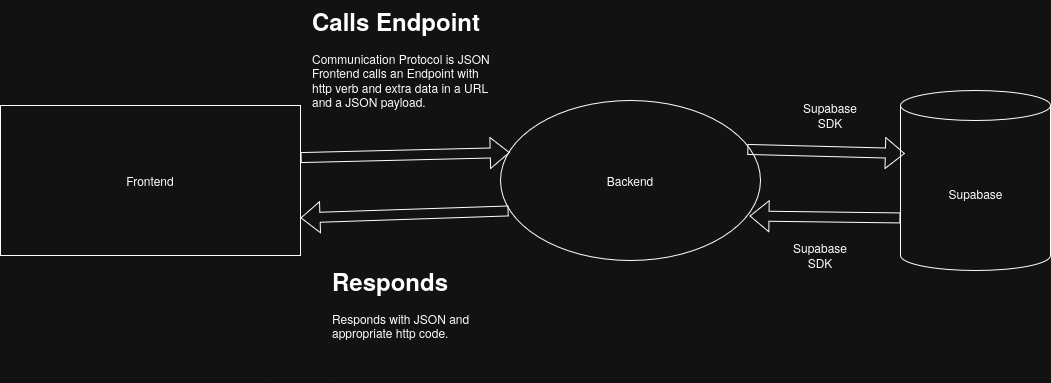

The diagram above was exported from draw.io. Its source (the exported page's mxGraphModel, read from the mxfile embedded in the PNG):
<mxGraphModel dx="2027" dy="818" grid="1" gridSize="10" guides="1" tooltips="1" connect="1" arrows="1" fold="1" page="1" pageScale="1" pageWidth="850" pageHeight="1100" background="light-dark(#FFFFFF,#121212)" math="0" shadow="0">
  <root>
    <mxCell id="0" />
    <mxCell id="1" parent="0" />
    <mxCell id="CeCFAIfFQl4wYFce2Qi5-1" parent="1" style="shape=cylinder3;whiteSpace=wrap;html=1;boundedLbl=1;backgroundOutline=1;size=15;labelBackgroundColor=none;" value="" vertex="1">
      <mxGeometry height="180" width="150" x="610" y="290" as="geometry" />
    </mxCell>
    <mxCell id="CeCFAIfFQl4wYFce2Qi5-2" parent="1" style="text;html=1;whiteSpace=wrap;strokeColor=none;fillColor=none;align=center;verticalAlign=middle;rounded=0;labelBackgroundColor=none;" value="Supabase" vertex="1">
      <mxGeometry height="65" width="85" x="642.5" y="360" as="geometry" />
    </mxCell>
    <mxCell id="CeCFAIfFQl4wYFce2Qi5-3" parent="1" style="ellipse;whiteSpace=wrap;html=1;labelBackgroundColor=none;" value="" vertex="1">
      <mxGeometry height="160" width="260" x="210" y="300" as="geometry" />
    </mxCell>
    <mxCell id="CeCFAIfFQl4wYFce2Qi5-4" parent="1" style="text;html=1;whiteSpace=wrap;strokeColor=none;fillColor=none;align=center;verticalAlign=middle;rounded=0;labelBackgroundColor=none;" value="Backend" vertex="1">
      <mxGeometry height="65" width="100" x="290" y="347.5" as="geometry" />
    </mxCell>
    <mxCell id="CeCFAIfFQl4wYFce2Qi5-5" parent="1" style="rounded=0;whiteSpace=wrap;html=1;labelBackgroundColor=none;" value="" vertex="1">
      <mxGeometry height="150" width="300" x="-290" y="305" as="geometry" />
    </mxCell>
    <mxCell id="CeCFAIfFQl4wYFce2Qi5-6" parent="1" style="text;html=1;whiteSpace=wrap;strokeColor=none;fillColor=none;align=center;verticalAlign=middle;rounded=0;labelBackgroundColor=none;" value="Frontend" vertex="1">
      <mxGeometry height="65" width="120" x="-200" y="347.5" as="geometry" />
    </mxCell>
    <mxCell id="CeCFAIfFQl4wYFce2Qi5-8" edge="1" parent="1" source="CeCFAIfFQl4wYFce2Qi5-5" style="shape=flexArrow;endArrow=classic;html=1;rounded=0;entryX=0.035;entryY=0.325;entryDx=0;entryDy=0;entryPerimeter=0;exitX=1;exitY=0.347;exitDx=0;exitDy=0;exitPerimeter=0;labelBackgroundColor=none;fontColor=default;" target="CeCFAIfFQl4wYFce2Qi5-3" value="">
      <mxGeometry height="50" relative="1" width="50" as="geometry">
        <mxPoint x="100" y="355" as="sourcePoint" />
        <mxPoint x="150" y="305" as="targetPoint" />
      </mxGeometry>
    </mxCell>
    <mxCell id="CeCFAIfFQl4wYFce2Qi5-9" edge="1" parent="1" source="CeCFAIfFQl4wYFce2Qi5-3" style="shape=flexArrow;endArrow=classic;html=1;rounded=0;entryX=1;entryY=0.75;entryDx=0;entryDy=0;exitX=0.031;exitY=0.691;exitDx=0;exitDy=0;exitPerimeter=0;labelBackgroundColor=none;fontColor=default;" target="CeCFAIfFQl4wYFce2Qi5-5" value="">
      <mxGeometry height="50" relative="1" width="50" as="geometry">
        <mxPoint x="110" y="525" as="sourcePoint" />
        <mxPoint x="229" y="520" as="targetPoint" />
      </mxGeometry>
    </mxCell>
    <mxCell id="CeCFAIfFQl4wYFce2Qi5-11" parent="1" style="text;html=1;whiteSpace=wrap;overflow=hidden;rounded=0;labelBackgroundColor=none;" value="&lt;h1 style=&quot;margin-top: 0px;&quot;&gt;Calls Endpoint&lt;/h1&gt;&lt;p&gt;Communication Protocol is JSON&lt;br&gt;Frontend calls an Endpoint with http verb and extra data in a URL and a JSON payload.&lt;/p&gt;" vertex="1">
      <mxGeometry height="120" width="180" x="20" y="200" as="geometry" />
    </mxCell>
    <mxCell id="CeCFAIfFQl4wYFce2Qi5-14" parent="1" style="text;html=1;whiteSpace=wrap;overflow=hidden;rounded=0;labelBackgroundColor=none;" value="&lt;h1 style=&quot;margin-top: 0px;&quot;&gt;Responds&lt;/h1&gt;&lt;p&gt;Responds with JSON and appropriate http code.&lt;/p&gt;" vertex="1">
      <mxGeometry height="120" width="180" x="40" y="460" as="geometry" />
    </mxCell>
    <mxCell id="CeCFAIfFQl4wYFce2Qi5-15" edge="1" parent="1" source="CeCFAIfFQl4wYFce2Qi5-3" style="shape=flexArrow;endArrow=classic;html=1;rounded=0;exitX=0.95;exitY=0.306;exitDx=0;exitDy=0;exitPerimeter=0;entryX=0.03;entryY=0.35;entryDx=0;entryDy=0;entryPerimeter=0;labelBackgroundColor=none;fontColor=default;" target="CeCFAIfFQl4wYFce2Qi5-1" value="">
      <mxGeometry height="50" relative="1" width="50" as="geometry">
        <mxPoint x="510" y="370" as="sourcePoint" />
        <mxPoint x="560" y="320" as="targetPoint" />
      </mxGeometry>
    </mxCell>
    <mxCell id="CeCFAIfFQl4wYFce2Qi5-17" edge="1" parent="1" source="CeCFAIfFQl4wYFce2Qi5-1" style="shape=flexArrow;endArrow=classic;html=1;rounded=0;exitX=0;exitY=0;exitDx=0;exitDy=127.5;exitPerimeter=0;entryX=0.958;entryY=0.722;entryDx=0;entryDy=0;entryPerimeter=0;labelBackgroundColor=none;fontColor=default;" target="CeCFAIfFQl4wYFce2Qi5-3" value="">
      <mxGeometry height="50" relative="1" width="50" as="geometry">
        <mxPoint x="460" y="500" as="sourcePoint" />
        <mxPoint x="618" y="504" as="targetPoint" />
      </mxGeometry>
    </mxCell>
    <mxCell id="CeCFAIfFQl4wYFce2Qi5-19" parent="1" style="text;html=1;whiteSpace=wrap;strokeColor=none;fillColor=none;align=center;verticalAlign=middle;rounded=0;labelBackgroundColor=none;" value="Supabase SDK" vertex="1">
      <mxGeometry height="30" width="60" x="510" y="300" as="geometry" />
    </mxCell>
    <mxCell id="CeCFAIfFQl4wYFce2Qi5-20" parent="1" style="text;html=1;whiteSpace=wrap;strokeColor=none;fillColor=none;align=center;verticalAlign=middle;rounded=0;labelBackgroundColor=none;" value="Supabase SDK" vertex="1">
      <mxGeometry height="30" width="60" x="500" y="440" as="geometry" />
    </mxCell>
  </root>
</mxGraphModel>